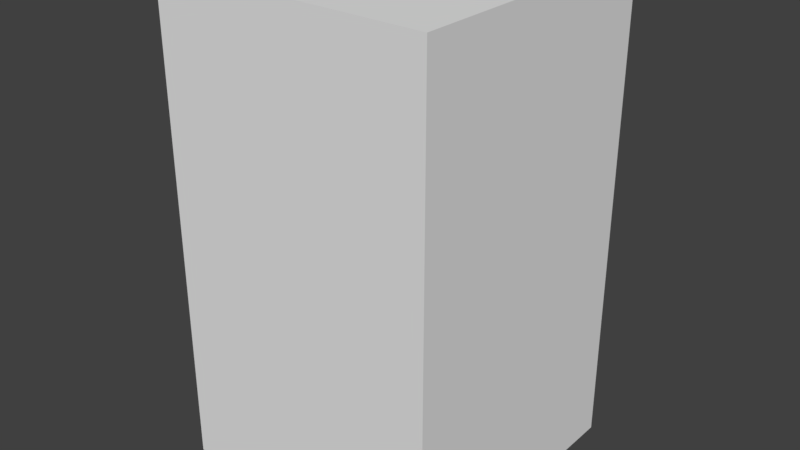 # Source: players1.blend  (saved by Blender 2.76.11; exported with 4.5.12 LTS)
import bpy
from mathutils import Matrix  # noqa: F401  (used for matrix-valued properties, if any)

bpy.ops.wm.read_factory_settings(use_empty=True)
scene = bpy.context.scene
scene.name = '3DPlayer1'

# ---- collections
col_collection_1 = bpy.data.collections.new('Collection 1'); scene.collection.children.link(col_collection_1)

# ---- world
world_world = bpy.data.worlds.new('World'); scene.world = world_world
world_world.color = (0.05088, 0.05088, 0.05088)
world_world.use_sun_shadow = False
world_world.sun_shadow_jitter_overblur = 0.0
world_world.cycles.sampling_method = 'MANUAL'

# ---- cameras
cam_fpsplayercam1 = bpy.data.cameras.new('fpsPlayerCam1')
cam_fpsplayercam1.clip_end = 100.0
cam_fpsplayercam1.lens = 29.0
cam_fpsplayercam1.sensor_width = 45.0
cam_fpsplayercam1.sensor_height = 18.0
cam_fpsplayercam1.display_size = 2.0
cam_fpsplayercam1.dof.focus_distance = 0.0
cam_fpsplayercam1.dof.aperture_fstop = 128.0
cam_fpsplayercam1.dof.aperture_blades = 6

# ---- meshes
me_fpsplayerbounds1 = bpy.data.meshes.new('fpsPlayerBounds1')
me_fpsplayerbounds1.from_pydata([(-1.0, -1.0, -1.74), (-1.0, -1.0, 1.74), (-1.0, 1.0, -1.74), (-1.0, 1.0, 1.74), (1.0, -1.0, -1.74), (1.0, -1.0, 1.74), (1.0, 1.0, -1.74), (1.0, 1.0, 1.74)], [], [(1, 3, 2, 0), (3, 7, 6, 2), (7, 5, 4, 6), (5, 1, 0, 4), (0, 2, 6, 4), (5, 7, 3, 1)])
me_fpsplayerbounds1.use_remesh_preserve_volume = False
me_fpsplayerbounds1.use_remesh_preserve_attributes = False
me_fpsplayerbounds1.use_mirror_vertex_groups = False
me_fpsplayerbounds1.update()
me_fpsplayerfeet1 = bpy.data.meshes.new('fpsPlayerFeet1')
me_fpsplayerfeet1.from_pydata([(-0.3252, -0.3252, -0.176), (-0.3252, -0.3252, 0.176), (-0.3252, 0.3252, -0.176), (-0.3252, 0.3252, 0.176), (0.3252, -0.3252, -0.176), (0.3252, -0.3252, 0.176), (0.3252, 0.3252, -0.176), (0.3252, 0.3252, 0.176)], [], [(1, 3, 2, 0), (3, 7, 6, 2), (7, 5, 4, 6), (5, 1, 0, 4), (0, 2, 6, 4), (5, 7, 3, 1)])
me_fpsplayerfeet1.use_remesh_preserve_volume = False
me_fpsplayerfeet1.use_remesh_preserve_attributes = False
me_fpsplayerfeet1.use_mirror_vertex_groups = False
me_fpsplayerfeet1.update()
me_fpsplayerjumpstop1 = bpy.data.meshes.new('fpsPlayerJumpStop1')
me_fpsplayerjumpstop1.from_pydata([(-0.149, -0.149, -0.476), (-0.149, -0.149, 0.476), (-0.149, 0.149, -0.476), (-0.149, 0.149, 0.476), (0.149, -0.149, -0.476), (0.149, -0.149, 0.476), (0.149, 0.149, -0.476), (0.149, 0.149, 0.476)], [], [(1, 3, 2, 0), (3, 7, 6, 2), (7, 5, 4, 6), (5, 1, 0, 4), (0, 2, 6, 4), (5, 7, 3, 1)])
me_fpsplayerjumpstop1.use_remesh_preserve_volume = False
me_fpsplayerjumpstop1.use_remesh_preserve_attributes = False
me_fpsplayerjumpstop1.use_mirror_vertex_groups = False
me_fpsplayerjumpstop1.update()

# ---- objects
ob_fpsplayer1 = bpy.data.objects.new('fpsPlayer1', me_fpsplayerbounds1)
ob_fpsplayercam1 = bpy.data.objects.new('fpsPlayerCam1', cam_fpsplayercam1)
ob_fpsplayerfeet1 = bpy.data.objects.new('fpsPlayerFeet1', me_fpsplayerfeet1)
ob_fpsplayerjumpstop1 = bpy.data.objects.new('fpsPlayerJumpStop1', me_fpsplayerjumpstop1)

# ---- transforms, parenting, visibility, modifiers, constraints
ob_fpsplayer1.location = (0.0, 0.0, 2.0)
ob_fpsplayer1.display_type = 'SOLID'
ob_fpsplayer1.lineart.crease_threshold = 0.0
ob_fpsplayercam1.parent = ob_fpsplayer1
ob_fpsplayercam1.matrix_parent_inverse = Matrix(((1.0, 0.0, 0.0, -0.0), (0.0, 1.0, 0.0, -0.0), (0.0, 0.0, 1.0, -2.0), (0.0, 0.0, 0.0, 1.0)))
ob_fpsplayercam1.location = (0.0, 0.0, 3.2)
ob_fpsplayercam1.rotation_euler = (1.571, -0.0, 0.0)
ob_fpsplayercam1.lineart.crease_threshold = 0.0
ob_fpsplayerfeet1.parent = ob_fpsplayer1
ob_fpsplayerfeet1.matrix_parent_inverse = Matrix(((1.0, 0.0, 0.0, -0.0), (0.0, 1.0, 0.0, -0.0), (0.0, 0.0, 1.0, -2.0), (0.0, 0.0, 0.0, 1.0)))
ob_fpsplayerfeet1.location = (1.49e-08, 0.0, 0.1814)
ob_fpsplayerfeet1.hide_render = True
ob_fpsplayerfeet1.display_type = 'BOUNDS'
ob_fpsplayerfeet1.lineart.crease_threshold = 0.0
ob_fpsplayerjumpstop1.parent = ob_fpsplayer1
ob_fpsplayerjumpstop1.matrix_parent_inverse = Matrix(((1.0, 0.0, 0.0, -0.0), (0.0, 1.0, 0.0, -0.0), (0.0, 0.0, 1.0, -2.0), (0.0, 0.0, 0.0, 1.0)))
ob_fpsplayerjumpstop1.location = (2.98e-08, 0.0, 4.081)
ob_fpsplayerjumpstop1.hide_render = True
ob_fpsplayerjumpstop1.display_type = 'BOUNDS'
ob_fpsplayerjumpstop1.lineart.crease_threshold = 0.0

# ---- collection membership
col_collection_1.objects.link(ob_fpsplayer1)
col_collection_1.objects.link(ob_fpsplayercam1)
col_collection_1.objects.link(ob_fpsplayerfeet1)
col_collection_1.objects.link(ob_fpsplayerjumpstop1)

# ---- scene / render settings (as saved in the file)
scene.frame_start = 1; scene.frame_end = 250; scene.frame_set(1)
scene.render.engine = 'BLENDER_EEVEE_NEXT'
scene.render.resolution_percentage = 50
scene.render.dither_intensity = 0.0
scene.cycles.use_denoising = False
scene.cycles.samples = 128
scene.cycles.sampling_pattern = 'TABULATED_SOBOL'
scene.cycles.light_sampling_threshold = 0.0
scene.cycles.use_adaptive_sampling = False
scene.cycles.use_light_tree = False
scene.cycles.blur_glossy = 0.0
scene.cycles.sample_clamp_indirect = 0.0
scene.view_settings.view_transform = 'Standard'
bpy.context.view_layer.update()

# ---- added for rendering (the .blend has no active camera and no usable light): camera, sun
cam_auto = bpy.data.cameras.new('AutoCamera')
cam_auto.lens = 50.0
cam_auto.sensor_width = 36.0
cam_auto.clip_end = 1000.0
ob_auto_camera = bpy.data.objects.new('AutoCamera', cam_auto)
scene.collection.objects.link(ob_auto_camera)
ob_auto_camera.location = (4.14938, -4.97925, 5.3195)
ob_auto_camera.rotation_euler = (1.09748, -7.21219e-08, 0.694738)
scene.camera = ob_auto_camera
light_auto_sun = bpy.data.lights.new('AutoSun', 'SUN')
light_auto_sun.energy = 3.0
light_auto_sun.angle = 0.0523599
ob_auto_sun = bpy.data.objects.new('AutoSun', light_auto_sun)
scene.collection.objects.link(ob_auto_sun)
ob_auto_sun.rotation_euler = (0.872665, 0.174533, 0.523599)
bpy.context.view_layer.update()
